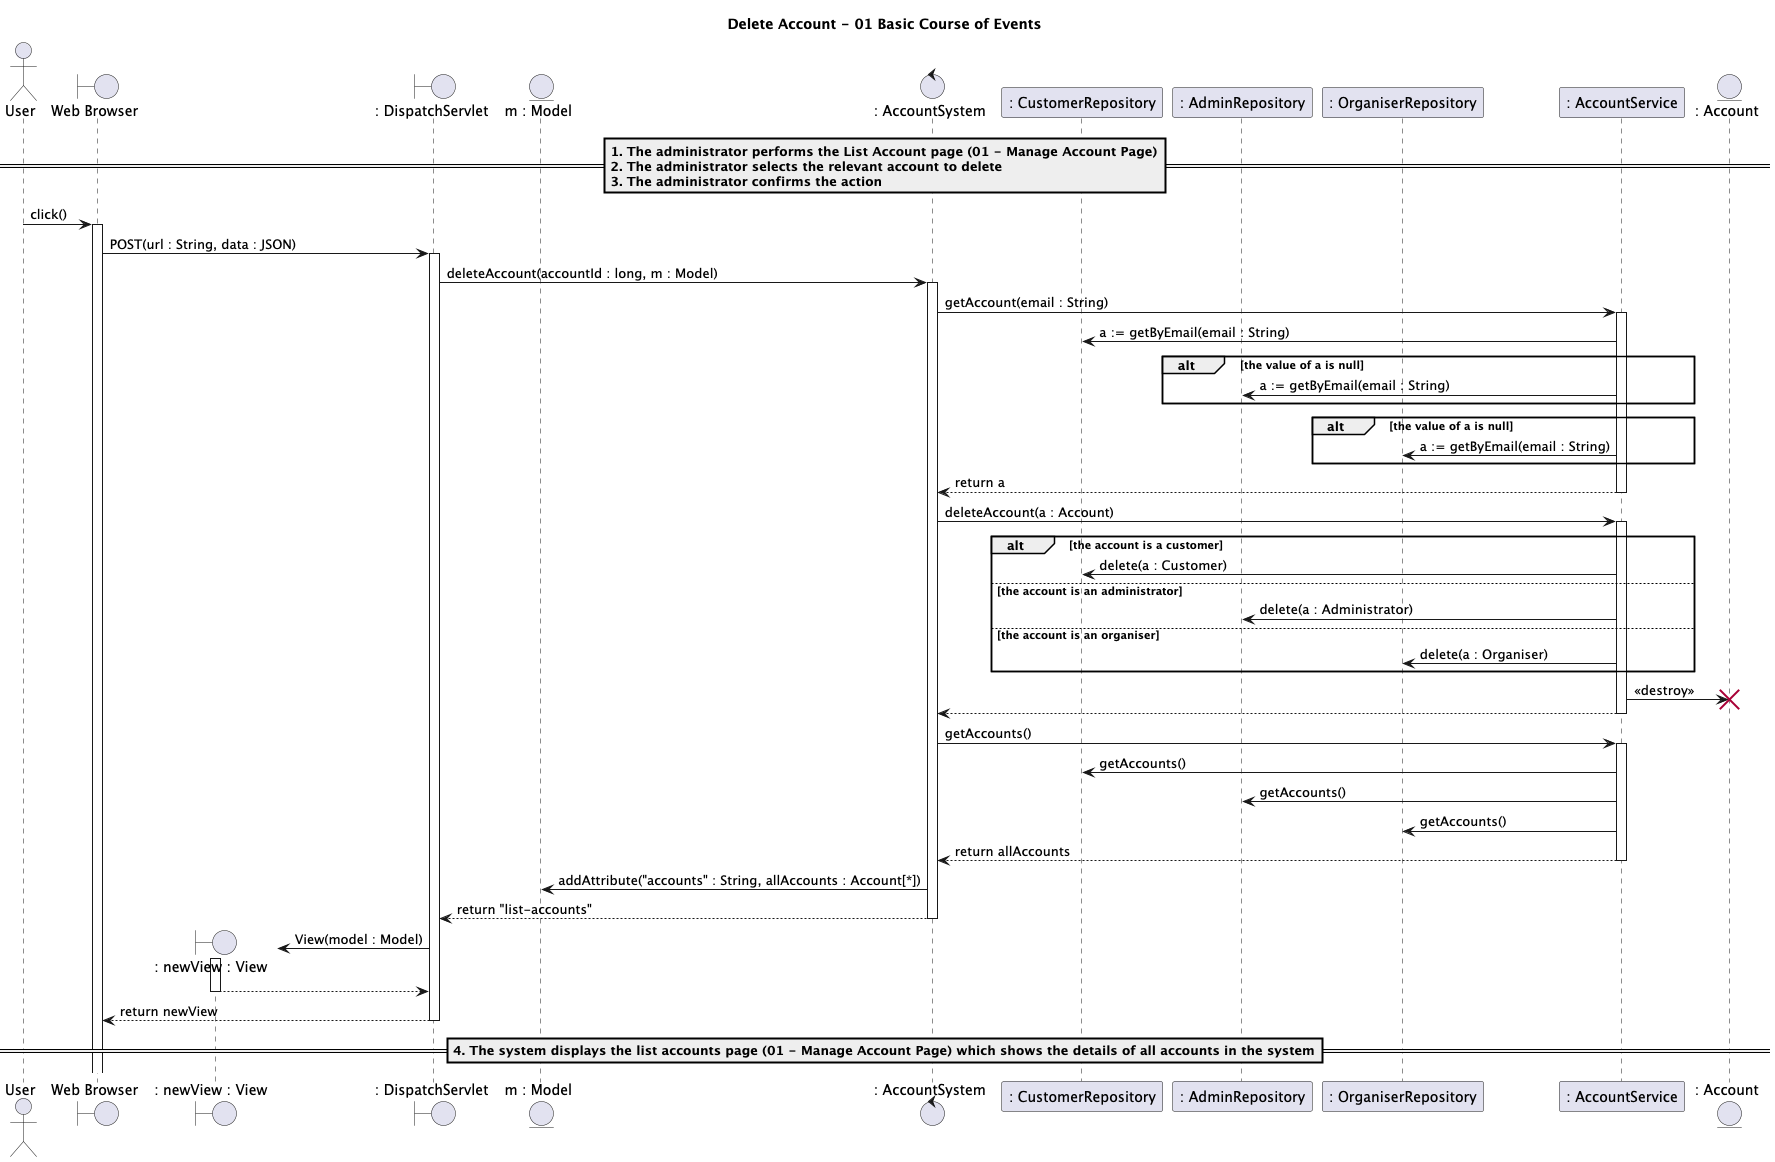

The diagram above was rendered by PlantUML. Its source (embedded in the PNG):
@startuml

title Delete Account - 01 Basic Course of Events

actor "User" as u
boundary "Web Browser" as w
boundary ": newView : View " as nv
boundary ": DispatchServlet" as d
entity "m : Model" as m

control ": AccountSystem" as ac

participant ": CustomerRepository" as cr
participant ": AdminRepository" as ar
participant ": OrganiserRepository" as or
participant ": AccountService" as as
entity ": Account" as a

==1. The administrator performs the List Account page **(01 - Manage Account Page)**\n2. The administrator selects the relevant account to delete\n3. The administrator confirms the action==


u -> w: click()
activate w

w->d:POST(url : String, data : JSON)
activate d

d->ac:deleteAccount(accountId : long, m : Model)
activate ac

ac -> as: getAccount(email : String)
activate as
as->cr:a := getByEmail(email : String)
alt the value of a is null
  as->ar:a := getByEmail(email : String)
end
alt the value of a is null
  as->or:a := getByEmail(email : String)
end
as-->ac:return a
deactivate as

ac -> as: deleteAccount(a : Account)
activate as
alt the account is a customer
  as->cr:delete(a : Customer)
else the account is an administrator
  as->ar:delete(a : Administrator)
else the account is an organiser
  as->or:delete(a : Organiser)
end
as->a:<<destroy>>
destroy a
as-->ac:
deactivate as

ac -> as: getAccounts()
activate as
  as->cr:getAccounts()
  as->ar:getAccounts()
  as->or:getAccounts()
as-->ac: return allAccounts
deactivate as

ac->m: addAttribute("accounts" : String, allAccounts : Account[*])


ac-->d:return "list-accounts"
deactivate ac

create nv
d->nv:View(model : Model)
activate nv


nv-->d:
deactivate nv

d-->w:return newView
deactivate d

==4. The system displays the list accounts page **(01 - Manage Account Page)** which shows the details of all accounts in the system==


@enduml